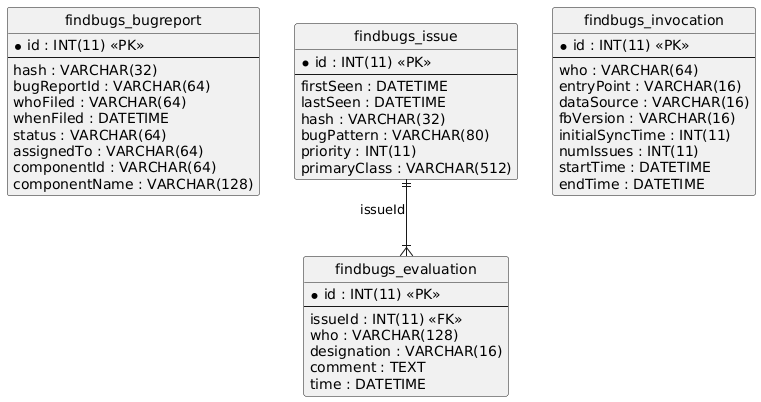

The diagram above was rendered by PlantUML. Its source (embedded in the PNG):
@startuml
hide circle
skinparam linetype ortho

entity "findbugs_bugreport" as findbugs_bugreport {
  * id : INT(11) <<PK>>
  --
  hash : VARCHAR(32)
  bugReportId : VARCHAR(64)
  whoFiled : VARCHAR(64)
  whenFiled : DATETIME
  status : VARCHAR(64)
  assignedTo : VARCHAR(64)
  componentId : VARCHAR(64)
  componentName : VARCHAR(128)
}

entity "findbugs_evaluation" as findbugs_evaluation {
  * id : INT(11) <<PK>>
  --
  issueId : INT(11) <<FK>>
  who : VARCHAR(128)
  designation : VARCHAR(16)
  comment : TEXT
  time : DATETIME
}

entity "findbugs_issue" as findbugs_issue {
  * id : INT(11) <<PK>>
  --
  firstSeen : DATETIME
  lastSeen : DATETIME
  hash : VARCHAR(32)
  bugPattern : VARCHAR(80)
  priority : INT(11)
  primaryClass : VARCHAR(512)
}

entity "findbugs_invocation" as findbugs_invocation {
  * id : INT(11) <<PK>>
  --
  who : VARCHAR(64)
  entryPoint : VARCHAR(16)
  dataSource : VARCHAR(16)
  fbVersion : VARCHAR(16)
  initialSyncTime : INT(11)
  numIssues : INT(11)
  startTime : DATETIME
  endTime : DATETIME
}

findbugs_issue ||--|{ findbugs_evaluation : "issueId"
@enduml